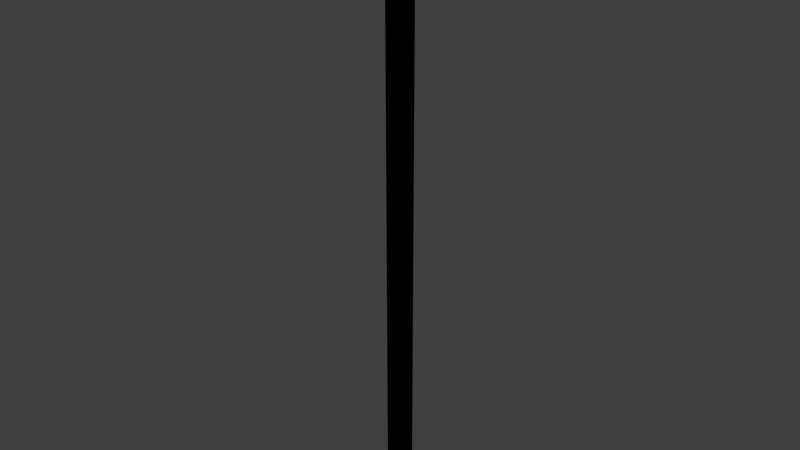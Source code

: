 # Source: 020_black_pencil.blend  (saved by Blender 2.78.0; exported with 4.5.12 LTS)
import bpy
from mathutils import Matrix  # noqa: F401  (used for matrix-valued properties, if any)

bpy.ops.wm.read_factory_settings(use_empty=True)
scene = bpy.context.scene
scene.name = 'Scene'

# ---- collections
col_collection_1 = bpy.data.collections.new('Collection 1'); scene.collection.children.link(col_collection_1)

# ---- materials (node trees are filled in below, after node groups)
mat_material_001 = bpy.data.materials.new('Material.001')
mat_material_001.alpha_threshold = 0.0
mat_material_001.use_transparent_shadow = False
mat_material_001.diffuse_color = (0.0, 0.0, 0.0, 1.0)
mat_material_001.roughness = 0.5
mat_material_002 = bpy.data.materials.new('Material.002')
mat_material_002.alpha_threshold = 0.0
mat_material_002.use_transparent_shadow = False
mat_material_002.diffuse_color = (0.7942, 0.1729, 0.0, 1.0)
mat_material_002.roughness = 0.5
mat_material_003 = bpy.data.materials.new('Material.003')
mat_material_003.alpha_threshold = 0.0
mat_material_003.use_transparent_shadow = False
mat_material_003.diffuse_color = (0.0, 0.0, 0.0, 1.0)
mat_material_003.roughness = 0.5

# ---- material node trees

# ---- world
world_world = bpy.data.worlds.new('World'); scene.world = world_world
world_world.color = (0.05088, 0.05088, 0.05088)
world_world.use_sun_shadow = False
world_world.sun_shadow_jitter_overblur = 0.0
world_world.cycles.sampling_method = 'MANUAL'

# ---- meshes
me_cylinder = bpy.data.meshes.new('Cylinder')
me_cylinder.from_pydata([(-0.1926, 0.9682, -1.0), (-0.1926, 0.9682, 1.0), (0.3778, 0.912, -1.0), (0.3778, 0.912, 1.0), (0.8208, 0.5485, -1.0), (0.8208, 0.5485, 1.0), (0.9872, 7.451e-08, -1.0), (0.9872, 7.823e-08, 1.0), (0.8208, -0.5485, -1.0), (0.8208, -0.5485, 1.0), (0.3778, -0.912, -1.0), (0.3778, -0.912, 1.0), (-0.1926, -0.9682, -1.0), (-0.1926, -0.9682, 1.0), (-0.6313, -0.7693, -1.0), (-0.6882, -0.69, 1.0), (-0.912, -0.3778, -1.0), (-0.9808, -0.1951, 1.0), (-0.9682, 0.1926, -1.0), (-0.9239, 0.3827, 1.0), (-0.698, 0.698, -1.0), (-0.5556, 0.8315, 1.0), (0.3778, 0.912, 1.0), (-0.1926, 0.9682, 1.0), (-0.5556, 0.8315, 1.0), (0.8208, 0.5485, 1.0), (0.9872, 7.823e-08, 1.0), (0.8208, -0.5485, 1.0), (0.3778, -0.912, 1.0), (-0.1926, -0.9682, 1.0), (-0.9808, -0.1951, 1.0), (-0.6882, -0.69, 1.0), (-0.9239, 0.3827, 1.0), (0.3778, 0.912, 1.0), (-0.1926, 0.9682, 1.0), (-0.5556, 0.8315, 1.0), (0.8208, 0.5485, 1.0), (0.9872, 7.823e-08, 1.0), (0.8208, -0.5485, 1.0), (0.3778, -0.912, 1.0), (-0.1926, -0.9682, 1.0), (-0.9808, -0.1951, 1.0), (-0.6882, -0.69, 1.0), (-0.9239, 0.3827, 1.0), (0.3778, 0.912, 1.0), (-0.1926, 0.9682, 1.0), (-0.5556, 0.8315, 1.0), (0.8208, 0.5485, 1.0), (0.9872, 8.009e-08, 1.0), (0.8208, -0.5485, 1.0), (0.3778, -0.912, 1.0), (-0.1926, -0.9682, 1.0), (-0.9808, -0.1951, 1.0), (-0.6882, -0.69, 1.0), (-0.9239, 0.3827, 1.0), (-0.01357, 0.02992, 1.195), (-0.9523, 0.0938, 1.0), (-0.7397, 0.6071, 1.0), (-0.8345, -0.4425, 1.0), (0.09259, -0.9401, 1.0), (0.5993, -0.7302, 1.0), (0.904, -0.2742, 1.0), (0.904, 0.2742, 1.0), (0.5993, 0.7302, 1.0), (-0.3741, 0.8998, 1.0), (0.0926, 0.9401, 1.0), (-0.4404, -0.8291, 1.0), (0.1821, 0.471, 1.084), (0.1821, -0.4411, 1.084), (-0.1031, -0.4692, 1.084), (0.4036, 0.2892, 1.084), (0.4868, 0.01496, 1.084), (-0.3509, -0.33, 1.084), (-0.1031, 0.4991, 1.084), (-0.4972, -0.08259, 1.084), (0.4036, -0.2593, 1.084), (-0.2846, 0.4307, 1.084), (-0.4687, 0.2063, 1.084), (0.2929, -0.3502, 1.084), (0.2929, 0.3801, 1.084), (-0.4829, 0.06186, 1.084), (0.195, -0.1147, 1.126), (-0.2554, -0.02633, 1.126), (-0.1822, -0.1501, 1.126), (0.2366, 0.02244, 1.126), (-0.05832, -0.2196, 1.126), (0.08427, 0.2505, 1.126), (0.08427, -0.2056, 1.126), (0.195, 0.1596, 1.126), (-0.05832, 0.2645, 1.126), (-0.1491, 0.2303, 1.126), (-0.2411, 0.1181, 1.126), (-0.3766, 0.3185, 1.084), (-0.1938, 0.4649, 1.084), (0.4452, -0.1222, 1.084), (-0.424, -0.2063, 1.084), (0.03952, 0.485, 1.084), (-0.227, -0.3996, 1.084), (0.4452, 0.1521, 1.084), (0.03951, -0.4551, 1.084)], [], [(4, 5, 7, 6), (6, 7, 9, 8), (8, 9, 11, 10), (10, 11, 13, 12), (12, 13, 15, 14), (16, 17, 19, 18), (18, 19, 21, 20), (15, 13, 29, 31), (2, 3, 5, 4), (14, 15, 17, 16), (20, 21, 1, 0), (0, 2, 4, 6, 8, 10, 12, 14, 16, 18, 20), (0, 1, 3, 2), (26, 25, 36, 37), (21, 19, 32, 24), (13, 11, 28, 29), (17, 15, 31, 30), (11, 9, 27, 28), (1, 21, 24, 23), (19, 17, 30, 32), (9, 7, 26, 27), (3, 1, 23, 22), (7, 5, 25, 26), (5, 3, 22, 25), (39, 38, 49, 60, 50), (31, 29, 40, 42), (22, 23, 34, 33), (30, 31, 42, 41), (27, 26, 37, 38), (23, 24, 35, 34), (24, 32, 43, 35), (28, 27, 38, 39), (25, 22, 33, 36), (32, 30, 41, 43), (29, 28, 39, 40), (51, 59, 69), (36, 33, 44, 63, 47), (43, 41, 52, 56, 54), (40, 39, 50, 59, 51), (37, 36, 47, 62, 48), (42, 40, 51, 66, 53), (33, 34, 45, 65, 44), (41, 42, 53, 58, 52), (38, 37, 48, 61, 49), (34, 35, 46, 64, 45), (35, 43, 54, 57, 46), (60, 49, 75), (48, 62, 71), (53, 66, 72), (44, 65, 67), (52, 58, 74), (49, 61, 75), (45, 64, 73), (46, 57, 76), (50, 60, 68), (47, 63, 70), (54, 56, 77), (68, 60, 75, 78), (68, 78, 87), (63, 44, 67), (70, 63, 67, 79), (70, 79, 88), (56, 52, 74), (77, 56, 74, 80), (77, 80, 91), (76, 92, 90), (76, 57, 77, 92), (57, 54, 77), (73, 93, 89), (73, 64, 76, 93), (64, 46, 76), (75, 94, 81), (75, 61, 71, 94), (61, 48, 71), (74, 95, 82), (74, 58, 72, 95), (58, 53, 72), (67, 96, 86), (67, 65, 73, 96), (65, 45, 73), (72, 97, 83), (72, 66, 69, 97), (66, 51, 69), (71, 98, 84), (71, 62, 70, 98), (62, 47, 70), (69, 99, 85), (69, 59, 68, 99), (59, 50, 68), (85, 87, 55), (85, 99, 87), (99, 68, 87), (84, 88, 55), (84, 98, 88), (98, 70, 88), (83, 85, 55), (83, 97, 85), (97, 69, 85), (86, 89, 55), (86, 96, 89), (96, 73, 89), (82, 83, 55), (82, 95, 83), (95, 72, 83), (81, 84, 55), (81, 94, 84), (94, 71, 84), (89, 90, 55), (89, 93, 90), (93, 76, 90), (90, 91, 55), (90, 92, 91), (92, 77, 91), (91, 82, 55), (91, 80, 82), (80, 74, 82), (88, 86, 55), (88, 79, 86), (79, 67, 86), (87, 81, 55), (87, 78, 81), (78, 75, 81)])
me_cylinder.polygons.foreach_set('material_index', [0, 0, 0, 0, 0, 0, 0, 0, 0, 0, 0, 0, 0, 0, 0, 0, 0, 0, 0, 0, 0, 0, 0, 0, 0, 0, 0, 0, 0, 0, 0, 0, 0, 0, 0, 1, 0, 0, 0, 0, 0, 0, 0, 0, 0, 0, 1, 1, 1, 1, 1, 1, 1, 1, 1, 1, 1, 1, 1, 1, 1, 1, 1, 1, 1, 1, 1, 1, 1, 1, 1, 1, 1, 1, 1, 1, 1, 1, 1, 1, 1, 1, 1, 1, 1, 1, 1, 1, 1, 2, 1, 1, 2, 1, 1, 2, 1, 1, 2, 1, 1, 2, 1, 1, 2, 1, 1, 2, 1, 1, 2, 1, 1, 2, 1, 1, 2, 1, 1, 2, 1, 1])
me_cylinder.materials.append(mat_material_001)
me_cylinder.materials.append(mat_material_002)
me_cylinder.materials.append(mat_material_003)
me_cylinder.use_remesh_preserve_volume = False
me_cylinder.use_remesh_preserve_attributes = False
me_cylinder.use_mirror_vertex_groups = False
me_cylinder.update()

# ---- objects
ob_black_pencil = bpy.data.objects.new('black_pencil', me_cylinder)

# ---- transforms, parenting, visibility, modifiers, constraints
ob_black_pencil.location = (0.0, 0.0, 0.1986)
ob_black_pencil.scale = (0.008802, 0.008802, 0.1964)
ob_black_pencil.lineart.crease_threshold = 0.0

# ---- collection membership
col_collection_1.objects.link(ob_black_pencil)

# ---- scene / render settings (as saved in the file)
scene.frame_start = 1; scene.frame_end = 250; scene.frame_set(1)
scene.render.engine = 'BLENDER_EEVEE_NEXT'
scene.render.resolution_percentage = 50
scene.render.dither_intensity = 0.0
scene.cycles.use_denoising = False
scene.cycles.samples = 128
scene.cycles.sampling_pattern = 'TABULATED_SOBOL'
scene.cycles.light_sampling_threshold = 0.0
scene.cycles.use_adaptive_sampling = False
scene.cycles.use_light_tree = False
scene.cycles.blur_glossy = 0.0
scene.cycles.sample_clamp_indirect = 0.0
scene.view_settings.view_transform = 'Standard'
bpy.context.view_layer.update()

# ---- added for rendering (the .blend has no active camera and no usable light): camera, sun
cam_auto = bpy.data.cameras.new('AutoCamera')
cam_auto.lens = 50.0
cam_auto.sensor_width = 36.0
cam_auto.clip_end = 1000.0
ob_auto_camera = bpy.data.objects.new('AutoCamera', cam_auto)
scene.collection.objects.link(ob_auto_camera)
ob_auto_camera.location = (0.399529, -0.479401, 0.537278)
ob_auto_camera.rotation_euler = (1.09748, -7.21219e-08, 0.694738)
scene.camera = ob_auto_camera
light_auto_sun = bpy.data.lights.new('AutoSun', 'SUN')
light_auto_sun.energy = 3.0
light_auto_sun.angle = 0.0523599
ob_auto_sun = bpy.data.objects.new('AutoSun', light_auto_sun)
scene.collection.objects.link(ob_auto_sun)
ob_auto_sun.rotation_euler = (0.872665, 0.174533, 0.523599)
bpy.context.view_layer.update()
